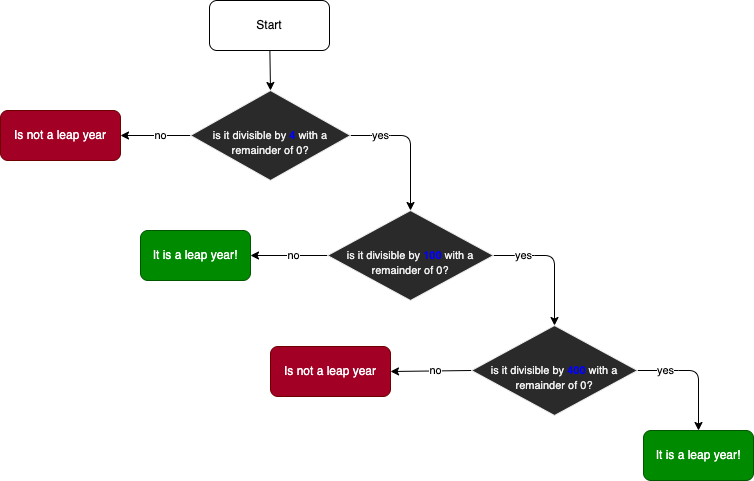

The diagram above was exported from draw.io. Its source (the exported page's mxGraphModel, read from the mxfile embedded in the PNG):
<mxGraphModel dx="1395" dy="346" grid="1" gridSize="10" guides="0" tooltips="1" connect="1" arrows="1" fold="1" page="1" pageScale="1" pageWidth="827" pageHeight="1169" math="0" shadow="0">
  <root>
    <mxCell id="0" />
    <mxCell id="1" parent="0" />
    <mxCell id="4" value="" style="edgeStyle=none;html=1;entryX=0.5;entryY=0;entryDx=0;entryDy=0;" edge="1" parent="1" source="2" target="3">
      <mxGeometry relative="1" as="geometry" />
    </mxCell>
    <mxCell id="2" value="Start" style="rounded=1;whiteSpace=wrap;html=1;" vertex="1" parent="1">
      <mxGeometry x="199" y="40" width="120" height="50" as="geometry" />
    </mxCell>
    <mxCell id="7" value="yes" style="edgeStyle=none;html=1;exitX=1;exitY=0.5;exitDx=0;exitDy=0;entryX=0.5;entryY=0;entryDx=0;entryDy=0;" edge="1" parent="1" source="3" target="33">
      <mxGeometry x="-0.5556" relative="1" as="geometry">
        <mxPoint x="400" y="240" as="targetPoint" />
        <Array as="points">
          <mxPoint x="370" y="175" />
          <mxPoint x="400" y="175" />
        </Array>
        <mxPoint x="1" as="offset" />
      </mxGeometry>
    </mxCell>
    <mxCell id="8" value="no" style="edgeStyle=none;html=1;exitX=0;exitY=0.5;exitDx=0;exitDy=0;entryX=1;entryY=0.5;entryDx=0;entryDy=0;" edge="1" parent="1" source="3" target="10">
      <mxGeometry x="-0.1429" relative="1" as="geometry">
        <mxPoint x="350" y="225" as="targetPoint" />
        <mxPoint x="-1" as="offset" />
      </mxGeometry>
    </mxCell>
    <mxCell id="3" value="&lt;font style=&quot;font-size: 11px&quot;&gt;&lt;br&gt;is it divisible by &lt;b&gt;&lt;font color=&quot;#0000ff&quot;&gt;4&lt;/font&gt;&lt;/b&gt; with a remainder of 0?&lt;/font&gt;" style="rhombus;whiteSpace=wrap;html=1;fontFamily=Helvetica;fontSize=12;fontColor=rgb(240, 240, 240);align=center;strokeColor=rgb(240, 240, 240);fillColor=rgb(42, 42, 42);" vertex="1" parent="1">
      <mxGeometry x="180" y="130" width="160" height="90" as="geometry" />
    </mxCell>
    <mxCell id="10" value="Is not a leap year" style="rounded=1;whiteSpace=wrap;html=1;fontFamily=Helvetica;fontSize=12;fontColor=#ffffff;align=center;strokeColor=#6F0000;fillColor=#a20025;" vertex="1" parent="1">
      <mxGeometry x="-10" y="150" width="120" height="50" as="geometry" />
    </mxCell>
    <mxCell id="31" value="yes" style="edgeStyle=none;html=1;exitX=1;exitY=0.5;exitDx=0;exitDy=0;entryX=0.5;entryY=0;entryDx=0;entryDy=0;" edge="1" parent="1" source="33" target="40">
      <mxGeometry x="-0.5556" relative="1" as="geometry">
        <mxPoint x="544" y="365" as="targetPoint" />
        <Array as="points">
          <mxPoint x="514" y="295" />
          <mxPoint x="544" y="295" />
        </Array>
        <mxPoint x="1" as="offset" />
      </mxGeometry>
    </mxCell>
    <mxCell id="32" value="no" style="edgeStyle=none;html=1;exitX=0;exitY=0.5;exitDx=0;exitDy=0;entryX=1;entryY=0.5;entryDx=0;entryDy=0;" edge="1" parent="1" source="33" target="34">
      <mxGeometry x="-0.1429" relative="1" as="geometry">
        <mxPoint x="254" y="295" as="targetPoint" />
        <mxPoint x="-1" as="offset" />
      </mxGeometry>
    </mxCell>
    <mxCell id="33" value="&lt;font style=&quot;font-size: 11px&quot;&gt;&lt;br&gt;is it divisible by &lt;b&gt;&lt;font color=&quot;#0000ff&quot;&gt;100&lt;/font&gt;&lt;/b&gt; with a remainder of 0?&lt;/font&gt;" style="rhombus;whiteSpace=wrap;html=1;fontFamily=Helvetica;fontSize=12;fontColor=rgb(240, 240, 240);align=center;strokeColor=rgb(240, 240, 240);fillColor=rgb(42, 42, 42);" vertex="1" parent="1">
      <mxGeometry x="317" y="250" width="166" height="90" as="geometry" />
    </mxCell>
    <mxCell id="34" value="It is a leap year!" style="rounded=1;whiteSpace=wrap;html=1;fontFamily=Helvetica;fontSize=12;fontColor=#ffffff;align=center;strokeColor=#005700;fillColor=#008a00;" vertex="1" parent="1">
      <mxGeometry x="130" y="270" width="110" height="50" as="geometry" />
    </mxCell>
    <mxCell id="35" value="yes" style="edgeStyle=none;html=1;exitX=1;exitY=0.5;exitDx=0;exitDy=0;entryX=0.5;entryY=0;entryDx=0;entryDy=0;" edge="1" parent="1" source="40" target="38">
      <mxGeometry x="-0.5556" relative="1" as="geometry">
        <mxPoint x="688" y="475" as="targetPoint" />
        <Array as="points">
          <mxPoint x="658" y="410" />
          <mxPoint x="688" y="410" />
        </Array>
        <mxPoint x="1" as="offset" />
        <mxPoint x="619" y="410" as="sourcePoint" />
      </mxGeometry>
    </mxCell>
    <mxCell id="36" value="no" style="edgeStyle=none;html=1;exitX=0;exitY=0.5;exitDx=0;exitDy=0;entryX=1;entryY=0.5;entryDx=0;entryDy=0;" edge="1" parent="1" source="40" target="39">
      <mxGeometry x="-0.1429" relative="1" as="geometry">
        <mxPoint x="384" y="410" as="targetPoint" />
        <mxPoint x="-1" as="offset" />
        <mxPoint x="469" y="410" as="sourcePoint" />
      </mxGeometry>
    </mxCell>
    <mxCell id="38" value="It is a leap year!" style="rounded=1;whiteSpace=wrap;html=1;fontFamily=Helvetica;fontSize=12;fontColor=#ffffff;align=center;strokeColor=#005700;fillColor=#008a00;" vertex="1" parent="1">
      <mxGeometry x="633" y="470" width="110" height="50" as="geometry" />
    </mxCell>
    <mxCell id="39" value="Is not a leap year" style="rounded=1;whiteSpace=wrap;html=1;fontFamily=Helvetica;fontSize=12;fontColor=#ffffff;align=center;strokeColor=#6F0000;fillColor=#a20025;" vertex="1" parent="1">
      <mxGeometry x="260" y="386" width="120" height="50" as="geometry" />
    </mxCell>
    <mxCell id="40" value="&lt;font style=&quot;font-size: 11px&quot;&gt;&lt;br&gt;is it divisible by &lt;b&gt;&lt;font color=&quot;#0000ff&quot;&gt;400&lt;/font&gt;&lt;/b&gt; with a remainder of 0?&lt;/font&gt;" style="rhombus;whiteSpace=wrap;html=1;fontFamily=Helvetica;fontSize=12;fontColor=rgb(240, 240, 240);align=center;strokeColor=rgb(240, 240, 240);fillColor=rgb(42, 42, 42);" vertex="1" parent="1">
      <mxGeometry x="461" y="365" width="166" height="90" as="geometry" />
    </mxCell>
  </root>
</mxGraphModel>